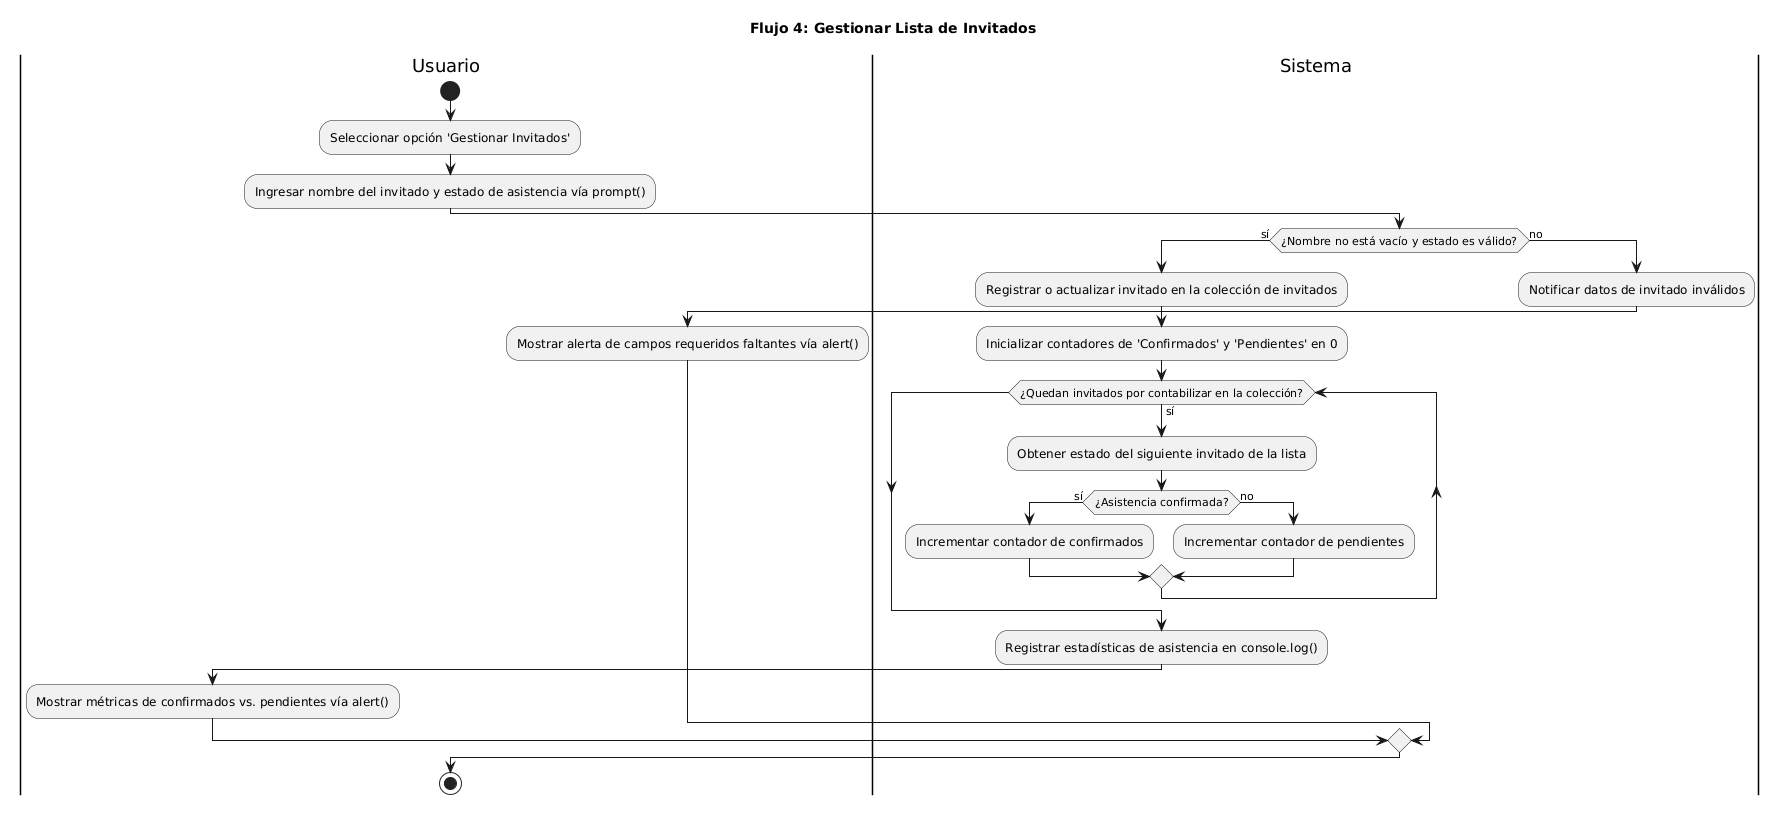

The diagram above was rendered by PlantUML. Its source (embedded in the PNG):
@startuml
title Flujo 4: Gestionar Lista de Invitados

|Usuario|
start
:Seleccionar opción 'Gestionar Invitados';
:Ingresar nombre del invitado y estado de asistencia vía prompt();

|Sistema|
if (¿Nombre no está vacío y estado es válido?) then (sí)
  :Registrar o actualizar invitado en la colección de invitados;
  :Inicializar contadores de 'Confirmados' y 'Pendientes' en 0;

  while (¿Quedan invitados por contabilizar en la colección?) is (sí)
    :Obtener estado del siguiente invitado de la lista;
    if (¿Asistencia confirmada?) then (sí)
      :Incrementar contador de confirmados;
    else (no)
      :Incrementar contador de pendientes;
    endif
  endwhile

  :Registrar estadísticas de asistencia en console.log();

  |Usuario|
  :Mostrar métricas de confirmados vs. pendientes vía alert();
else (no)
  |Sistema|
  :Notificar datos de invitado inválidos;
  
  |Usuario|
  :Mostrar alerta de campos requeridos faltantes vía alert();
endif

stop
@enduml